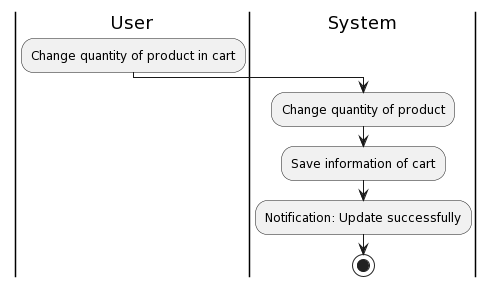

The diagram above was rendered by PlantUML. Its source (embedded in the PNG):
@startuml
|User|
:Change quantity of product in cart;
|System|
:Change quantity of product;
:Save information of cart;
:Notification: Update successfully;
stop
@enduml